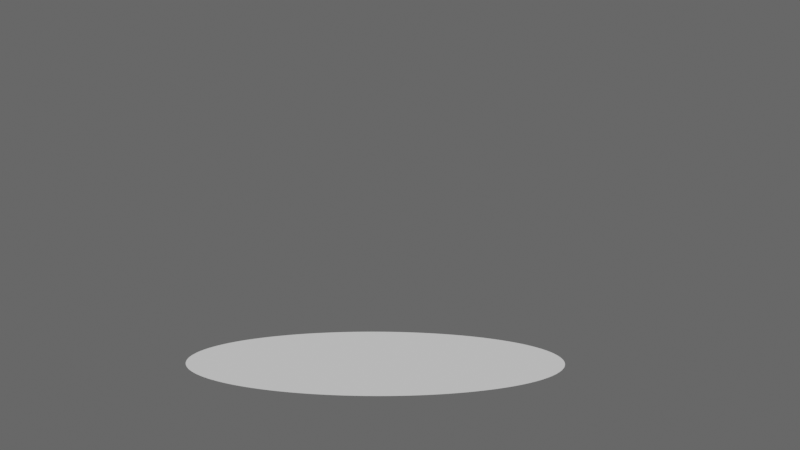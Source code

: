 # Source: 12trackTrajectories.blend  (saved by Blender 2.92.15; exported with 4.5.12 LTS)
import bpy
from mathutils import Matrix  # noqa: F401  (used for matrix-valued properties, if any)

bpy.ops.wm.read_factory_settings(use_empty=True)
scene = bpy.context.scene
scene.name = 'Scene.001'

# ---- collections
col_collection_001 = bpy.data.collections.new('Collection.001'); scene.collection.children.link(col_collection_001)
col_collection_001_1 = bpy.data.collections.new('Collection.001 1'); col_collection_001.children.link(col_collection_001_1)

# ---- world
world_world_001 = bpy.data.worlds.new('World.001'); scene.world = world_world_001
world_world_001.color = (0.1107, 0.1107, 0.1107)
world_world_001.use_sun_shadow = False
world_world_001.sun_shadow_jitter_overblur = 0.0

# ---- cameras
cam_camera_001 = bpy.data.cameras.new('Camera.001')
cam_camera_001.clip_end = 100.0
cam_camera_001.lens = 62.0
cam_camera_001.ortho_scale = 7.314
cam_camera_001.shift_x = 0.06
cam_camera_001.shift_y = 0.11

# ---- curves / text
cu_cycloid = bpy.data.curves.new('Cycloid', 'CURVE')
cu_cycloid.dimensions = '3D'
_sp = cu_cycloid.splines.new('BEZIER'); _sp.bezier_points.add(99)
_sp.bezier_points.foreach_set('co', [5.92, 0.0, 0.0, 5.6, -1.594, 0.0, 4.686, -2.957, 0.0, 3.3, -3.891, 0.0, 1.634, -4.255, 0.0, -0.08712, -3.988, 0.0, -1.628, -3.117, 0.0, -2.781, -1.751, 0.0, -3.391, -0.06806, 0.0, -3.38, 1.71, 0.0, -2.755, 3.349, 0.0, -1.608, 4.63, 0.0, -0.1041, 5.387, 0.0, 1.542, 5.524, 0.0, 3.095, 5.03, 0.0, 4.333, 3.979, 0.0, 5.077, 2.524, 0.0, 5.214, 0.8718, 0.0, 4.716, -0.7453, 0.0, 3.642, -2.099, 0.0, 2.129, -2.999, 0.0, 0.3756, -3.317, 0.0, -1.388, -3.006, 0.0, -2.93, -2.108, 0.0, -4.049, -0.7434, 0.0, -4.602, 0.8997, 0.0, -4.523, 2.595, 0.0, -3.835, 4.109, 0.0, -2.644, 5.232, 0.0, -1.125, 5.807, 0.0, 0.502, 5.752, 0.0, 2.002, 5.071, 0.0, 3.158, 3.854, 0.0, 3.801, 2.265, 0.0, 3.832, 0.5167, 0.0, 3.237, -1.156, 0.0, 2.089, -2.529, 0.0, 0.5379, -3.42, 0.0, -1.211, -3.714, 0.0, -2.925, -3.379, 0.0, -4.375, -2.469, 0.0, -5.367, -1.119, 0.0, -5.771, 0.4761, 0.0, -5.538, 2.086, 0.0, -4.703, 3.48, 0.0, -3.386, 4.455, 0.0, -1.772, 4.865, 0.0, -0.08592, 4.645, 0.0, 1.437, 3.812, 0.0, 2.587, 2.471, 0.0, 3.204, 0.7949, 0.0, 3.203, -0.996, 0.0, 2.585, -2.667, 0.0, 1.436, -3.998, 0.0, -0.08218, -4.817, 0.0, -1.759, -5.022, 0.0, -3.359, -4.596, 0.0, -4.658, -3.607, 0.0, -5.472, -2.203, 0.0, -5.684, -0.5854, 0.0, -5.259, 1.013, 0.0, -4.247, 2.362, 0.0, -2.782, 3.268, 0.0, -1.058, 3.598, 0.0, 0.697, 3.299, 0.0, 2.249, 2.405, 0.0, 3.393, 1.033, 0.0, 3.981, -0.6345, 0.0, 3.943, -2.373, 0.0, 3.293, -3.947, 0.0, 2.132, -5.144, 0.0, 0.6297, -5.803, 0.0, -0.9951, -5.835, 0.0, -2.508, -5.238, 0.0, -3.689, -4.095, 0.0, -4.365, -2.565, 0.0, -4.431, -0.8575, 0.0, -3.867, 0.7926, 0.0, -2.74, 2.16, 0.0, -1.193, 3.058, 0.0, 0.5698, 3.366, 0.0, 2.318, 3.045, 0.0, 3.819, 2.145, 0.0, 4.878, 0.7932, 0.0, 5.358, -0.8178, 0.0, 5.203, -2.46, 0.0, 4.441, -3.9, 0.0, 3.188, -4.933, 0.0, 1.623, -5.408, 0.0, -0.02987, -5.251, 0.0, -1.537, -4.476, 0.0, -2.683, -3.179, 0.0, -3.306, -1.53, 0.0, -3.314, 0.2532, 0.0, -2.701, 1.936, 0.0, -1.549, 3.298, 0.0, -0.01218, 4.16, 0.0, 1.7, 4.416, 0.0, 3.352, 4.042, 0.0, 4.719, 3.099, 0.0])
_sp.bezier_points.foreach_set('handle_left', [5.809, 1.293, 0.0, 5.844, -1.008, 0.0, 5.138, -2.504, 0.0, 3.9, -3.634, 0.0, 2.299, -4.234, 0.0, 0.5551, -4.211, 0.0, -1.096, -3.558, 0.0, -2.432, -2.355, 0.0, -3.273, -0.7569, 0.0, -3.508, 1.028, 0.0, -3.111, 2.764, 0.0, -2.141, 4.222, 0.0, -0.7368, 5.209, 0.0, 0.9011, 5.597, 0.0, 2.538, 5.338, 0.0, 3.94, 4.476, 0.0, 4.902, 3.138, 0.0, 5.284, 1.515, 0.0, 5.024, -0.1608, 0.0, 4.15, -1.655, 0.0, 2.773, -2.758, 0.0, 1.071, -3.315, 0.0, -0.7317, -3.247, 0.0, -2.4, -2.56, 0.0, -3.716, -1.346, 0.0, -4.508, 0.2294, 0.0, -4.678, 1.951, 0.0, -4.213, 3.581, 0.0, -3.186, 4.893, 0.0, -1.751, 5.703, 0.0, -0.1169, 5.896, 0.0, 1.478, 5.444, 0.0, 2.804, 4.405, 0.0, 3.667, 2.921, 0.0, 3.942, 1.19, 0.0, 3.581, -0.5542, 0.0, 2.624, -2.08, 0.0, 1.195, -3.185, 0.0, -0.5188, -3.723, 0.0, -2.291, -3.63, 0.0, -3.885, -2.924, 0.0, -5.088, -1.71, 0.0, -5.738, -0.1655, 0.0, -5.751, 1.488, 0.0, -5.129, 3.01, 0.0, -3.964, 4.18, 0.0, -2.421, 4.827, 0.0, -0.717, 4.85, 0.0, 0.9109, 4.239, 0.0, 2.238, 3.066, 0.0, 3.082, 1.481, 0.0, 3.326, -0.3078, 0.0, 2.938, -2.068, 0.0, 1.971, -3.568, 0.0, 0.5597, -4.612, 0.0, -1.101, -5.068, 0.0, -2.778, -4.88, 0.0, -4.236, -4.085, 0.0, -5.268, -2.803, 0.0, -5.726, -1.221, 0.0, -5.54, 0.4317, 0.0, -4.733, 1.918, 0.0, -3.409, 3.024, 0.0, -1.743, 3.591, 0.0, 0.04324, 3.535, 0.0, 1.714, 2.855, 0.0, 3.048, 1.639, 0.0, 3.872, 0.04724, 0.0, 4.082, -1.708, 0.0, 3.658, -3.391, 0.0, 2.666, -4.773, 0.0, 1.255, -5.666, 0.0, -0.3707, -5.948, 0.0, -1.974, -5.582, 0.0, -3.322, -4.622, 0.0, -4.218, -3.201, 0.0, -4.528, -1.518, 0.0, -4.199, 0.1983, 0.0, -3.267, 1.712, 0.0, -1.849, 2.819, 0.0, -0.129, 3.369, 0.0, 1.669, 3.29, 0.0, 3.307, 2.597, 0.0, 4.571, 1.389, 0.0, 5.295, -0.1646, 0.0, 5.387, -1.843, 0.0, 4.843, -3.407, 0.0, 3.747, -4.633, 0.0, 2.259, -5.344, 0.0, 0.5923, -5.433, 0.0, -1.014, -4.882, 0.0, -2.335, -3.758, 0.0, -3.181, -2.207, 0.0, -3.433, -0.4329, 0.0, -3.052, 1.331, 0.0, -2.086, 2.854, 0.0, -0.6631, 3.937, 0.0, 1.024, 4.441, 0.0, 2.746, 4.307, 0.0, 4.318, 3.608, 0.0])
_sp.bezier_points.foreach_set('handle_right', [5.974, -0.6324, 0.0, 5.354, -2.186, 0.0, 4.225, -3.419, 0.0, 2.688, -4.152, 0.0, 0.9542, -4.276, 0.0, -0.74, -3.762, 0.0, -2.165, -2.672, 0.0, -3.131, -1.146, 0.0, -3.509, 0.6161, 0.0, -3.254, 2.383, 0.0, -2.405, 3.922, 0.0, -1.086, 5.03, 0.0, 0.5165, 5.562, 0.0, 2.174, 5.453, 0.0, 3.65, 4.722, 0.0, 4.729, 3.479, 0.0, 5.254, 1.902, 0.0, 5.143, 0.2151, 0.0, 4.402, -1.342, 0.0, 3.125, -2.551, 0.0, 1.478, -3.243, 0.0, -0.3237, -3.319, 0.0, -2.043, -2.767, 0.0, -3.455, -1.661, 0.0, -4.377, -0.1513, 0.0, -4.694, 1.556, 0.0, -4.371, 3.227, 0.0, -3.464, 4.629, 0.0, -2.107, 5.568, 0.0, -0.4981, 5.91, 0.0, 1.128, 5.605, 0.0, 2.536, 4.691, 0.0, 3.521, 3.292, 0.0, 3.937, 1.596, 0.0, 3.72, -0.1674, 0.0, 2.89, -1.763, 0.0, 1.554, -2.978, 0.0, -0.114, -3.654, 0.0, -1.893, -3.705, 0.0, -3.546, -3.133, 0.0, -4.854, -2.024, 0.0, -5.641, -0.538, 0.0, -5.805, 1.11, 0.0, -5.325, 2.684, 0.0, -4.273, 3.954, 0.0, -2.798, 4.733, 0.0, -1.109, 4.905, 0.0, 0.5585, 4.434, 0.0, 1.973, 3.378, 0.0, 2.94, 1.869, 0.0, 3.326, 0.1065, 0.0, 3.08, -1.68, 0.0, 2.236, -3.258, 0.0, 0.9112, -4.419, 0.0, -0.7105, -5.017, 0.0, -2.404, -4.977, 0.0, -3.931, -4.316, 0.0, -5.077, -3.132, 0.0, -5.678, -1.6, 0.0, -5.642, 0.05886, 0.0, -4.971, 1.605, 0.0, -3.751, 2.816, 0.0, -2.143, 3.517, 0.0, -0.3627, 3.605, 0.0, 1.355, 3.062, 0.0, 2.782, 1.956, 0.0, 3.734, 0.433, 0.0, 4.088, -1.305, 0.0, 3.806, -3.024, 0.0, 2.935, -4.491, 0.0, 1.606, -5.51, 0.0, 0.01006, -5.939, 0.0, -1.62, -5.723, 0.0, -3.047, -4.891, 0.0, -4.063, -3.56, 0.0, -4.515, -1.915, 0.0, -4.333, -0.1839, 0.0, -3.53, 1.397, 0.0, -2.208, 2.611, 0.0, -0.5369, 3.297, 0.0, 1.264, 3.363, 0.0, 2.957, 2.804, 0.0, 4.322, 1.701, 0.0, 5.18, 0.2102, 0.0, 5.421, -1.459, 0.0, 5.021, -3.069, 0.0, 4.041, -4.391, 0.0, 2.625, -5.234, 0.0, 0.9782, -5.472, 0.0, -0.6648, -5.065, 0.0, -2.07, -4.061, 0.0, -3.039, -2.59, 0.0, -3.433, -0.8457, 0.0, -3.194, 0.9421, 0.0, -2.352, 2.539, 0.0, -1.018, 3.735, 0.0, 0.6271, 4.379, 0.0, 2.361, 4.392, 0.0, 3.946, 3.781, 0.0, 5.524, 2.081, 0.0])
for _p, _l, _r in zip(_sp.bezier_points, ['AUTO', 'AUTO', 'AUTO', 'AUTO', 'AUTO', 'AUTO', 'AUTO', 'AUTO', 'AUTO', 'AUTO', 'AUTO', 'AUTO', 'AUTO', 'AUTO', 'AUTO', 'AUTO', 'AUTO', 'AUTO', 'AUTO', 'AUTO', 'AUTO', 'AUTO', 'AUTO', 'AUTO', 'AUTO', 'AUTO', 'AUTO', 'AUTO', 'AUTO', 'AUTO', 'AUTO', 'AUTO', 'AUTO', 'AUTO', 'AUTO', 'AUTO', 'AUTO', 'AUTO', 'AUTO', 'AUTO', 'AUTO', 'AUTO', 'AUTO', 'AUTO', 'AUTO', 'AUTO', 'AUTO', 'AUTO', 'AUTO', 'AUTO', 'AUTO', 'AUTO', 'AUTO', 'AUTO', 'AUTO', 'AUTO', 'AUTO', 'AUTO', 'AUTO', 'AUTO', 'AUTO', 'AUTO', 'AUTO', 'AUTO', 'AUTO', 'AUTO', 'AUTO', 'AUTO', 'AUTO', 'AUTO', 'AUTO', 'AUTO', 'AUTO', 'AUTO', 'AUTO', 'AUTO', 'AUTO', 'AUTO', 'AUTO', 'AUTO', 'AUTO', 'AUTO', 'AUTO', 'AUTO', 'AUTO', 'AUTO', 'AUTO', 'AUTO', 'AUTO', 'AUTO', 'AUTO', 'AUTO', 'AUTO', 'AUTO', 'AUTO', 'AUTO', 'AUTO', 'AUTO', 'AUTO', 'AUTO'], ['AUTO', 'AUTO', 'AUTO', 'AUTO', 'AUTO', 'AUTO', 'AUTO', 'AUTO', 'AUTO', 'AUTO', 'AUTO', 'AUTO', 'AUTO', 'AUTO', 'AUTO', 'AUTO', 'AUTO', 'AUTO', 'AUTO', 'AUTO', 'AUTO', 'AUTO', 'AUTO', 'AUTO', 'AUTO', 'AUTO', 'AUTO', 'AUTO', 'AUTO', 'AUTO', 'AUTO', 'AUTO', 'AUTO', 'AUTO', 'AUTO', 'AUTO', 'AUTO', 'AUTO', 'AUTO', 'AUTO', 'AUTO', 'AUTO', 'AUTO', 'AUTO', 'AUTO', 'AUTO', 'AUTO', 'AUTO', 'AUTO', 'AUTO', 'AUTO', 'AUTO', 'AUTO', 'AUTO', 'AUTO', 'AUTO', 'AUTO', 'AUTO', 'AUTO', 'AUTO', 'AUTO', 'AUTO', 'AUTO', 'AUTO', 'AUTO', 'AUTO', 'AUTO', 'AUTO', 'AUTO', 'AUTO', 'AUTO', 'AUTO', 'AUTO', 'AUTO', 'AUTO', 'AUTO', 'AUTO', 'AUTO', 'AUTO', 'AUTO', 'AUTO', 'AUTO', 'AUTO', 'AUTO', 'AUTO', 'AUTO', 'AUTO', 'AUTO', 'AUTO', 'AUTO', 'AUTO', 'AUTO', 'AUTO', 'AUTO', 'AUTO', 'AUTO', 'AUTO', 'AUTO', 'AUTO', 'AUTO']): _p.handle_left_type = _l; _p.handle_right_type = _r
_sp.order_u = 2
_sp.use_cyclic_u = True
cu_cycloid.use_path = True
cu_cycloid.use_path_clamp = True
cu_cycloid.eval_time = 351.0
cu_cycloid.fill_mode = 'FULL'
cu_circle = bpy.data.curves.new('Circle', 'CURVE')
cu_circle.dimensions = '2D'
_sp = cu_circle.splines.new('BEZIER'); _sp.bezier_points.add(3)
_sp.bezier_points.foreach_set('co', [7.93, 0.0, 0.0, 4.856e-16, 7.93, 0.0, -7.93, 9.711e-16, 0.0, -1.457e-15, -7.93, 0.0])
_sp.bezier_points.foreach_set('handle_left', [7.93, -4.38, 0.0, 4.38, 7.93, 0.0, -7.93, 4.38, 0.0, -4.38, -7.93, 0.0])
_sp.bezier_points.foreach_set('handle_right', [7.93, 4.38, 0.0, -4.38, 7.93, 0.0, -7.93, -4.38, 0.0, 4.38, -7.93, 0.0])
_sp.radius_interpolation = 'EASE'
_sp.resolution_u = 64
_sp.use_cyclic_u = True
cu_circle.path_duration = 400
cu_circle.use_path = True
cu_circle.use_path_clamp = True
cu_circle.eval_time = 351.0
cu_circle.fill_mode = 'BOTH'

# ---- objects
ob_mball_002 = bpy.data.objects.new('Mball.002', None)
ob_mball_001 = bpy.data.objects.new('Mball.001', None)
ob_mball_003 = bpy.data.objects.new('Mball.003', None)
ob_mball_004 = bpy.data.objects.new('Mball.004', None)
ob_mball_005 = bpy.data.objects.new('Mball.005', None)
ob_mball_006 = bpy.data.objects.new('Mball.006', None)
ob_mball_007 = bpy.data.objects.new('Mball.007', None)
ob_mball_008 = bpy.data.objects.new('Mball.008', None)
ob_mball_009 = bpy.data.objects.new('Mball.009', None)
ob_mball_010 = bpy.data.objects.new('Mball.010', None)
ob_mball_011 = bpy.data.objects.new('Mball.011', None)
ob_camera_001 = bpy.data.objects.new('Camera.001', cam_camera_001)
ob_plan_face = bpy.data.objects.new('plan.face', None)
ob_plan_cote = bpy.data.objects.new('plan.cote', None)
ob_plan_dessus = bpy.data.objects.new('plan.dessus', None)
ob_cycloid = bpy.data.objects.new('Cycloid', cu_cycloid)
ob_circle = bpy.data.objects.new('Circle', cu_circle)
ob_mball_012 = bpy.data.objects.new('Mball.012', None)

# ---- transforms, parenting, visibility, modifiers, constraints
ob_mball_002.location = (0.0, 0.0, 0.0)
ob_mball_002.scale = (0.5, 0.5, 0.5)
ob_mball_002.empty_image_offset = (0.0, 0.0)
ob_mball_002.lineart.crease_threshold = 0.0
_c = ob_mball_002.constraints.new('FOLLOW_PATH'); _c.name = 'Suivre chemin'
_c.target = ob_circle
ob_mball_001.location = (0.0, 0.0, 0.0)
ob_mball_001.scale = (0.5, 0.5, 0.5)
ob_mball_001.empty_image_offset = (0.0, 0.0)
ob_mball_001.lineart.crease_threshold = 0.0
_c = ob_mball_001.constraints.new('FOLLOW_PATH'); _c.name = 'Follow Path'
_c.use_curve_follow = True
ob_mball_003.location = (0.0, 0.0, 0.0)
ob_mball_003.scale = (0.5, 0.5, 0.5)
ob_mball_003.empty_image_offset = (0.0, 0.0)
ob_mball_003.lineart.crease_threshold = 0.0
_c = ob_mball_003.constraints.new('FOLLOW_PATH'); _c.name = 'Follow Path'
_c.use_curve_follow = True
ob_mball_004.location = (0.0, 0.0, 0.0)
ob_mball_004.scale = (0.5, 0.5, 0.5)
ob_mball_004.empty_image_offset = (0.0, 0.0)
ob_mball_004.lineart.crease_threshold = 0.0
_c = ob_mball_004.constraints.new('FOLLOW_PATH'); _c.name = 'Follow Path'
_c.use_curve_follow = True
ob_mball_005.location = (0.0, 0.0, 0.0)
ob_mball_005.scale = (0.5, 0.5, 0.5)
ob_mball_005.empty_image_offset = (0.0, 0.0)
ob_mball_005.lineart.crease_threshold = 0.0
_c = ob_mball_005.constraints.new('FOLLOW_PATH'); _c.name = 'Follow Path'
_c.use_curve_follow = True
ob_mball_006.location = (0.0, 0.0, 0.0)
ob_mball_006.scale = (0.5, 0.5, 0.5)
ob_mball_006.empty_image_offset = (0.0, 0.0)
ob_mball_006.lineart.crease_threshold = 0.0
_c = ob_mball_006.constraints.new('FOLLOW_PATH'); _c.name = 'Follow Path'
_c.use_curve_follow = True
ob_mball_007.location = (0.0, 0.0, 0.0)
ob_mball_007.scale = (0.5, 0.5, 0.5)
ob_mball_007.empty_image_offset = (0.0, 0.0)
ob_mball_007.lineart.crease_threshold = 0.0
_c = ob_mball_007.constraints.new('FOLLOW_PATH'); _c.name = 'Follow Path'
_c.use_curve_follow = True
ob_mball_008.location = (0.0, 0.0, 0.0)
ob_mball_008.scale = (0.5, 0.5, 0.5)
ob_mball_008.empty_image_offset = (0.0, 0.0)
ob_mball_008.lineart.crease_threshold = 0.0
_c = ob_mball_008.constraints.new('FOLLOW_PATH'); _c.name = 'Follow Path'
_c.use_curve_follow = True
ob_mball_009.location = (0.0, 0.0, 0.0)
ob_mball_009.scale = (0.5, 0.5, 0.5)
ob_mball_009.empty_image_offset = (0.0, 0.0)
ob_mball_009.lineart.crease_threshold = 0.0
_c = ob_mball_009.constraints.new('FOLLOW_PATH'); _c.name = 'Follow Path'
_c.use_curve_follow = True
ob_mball_010.location = (0.0, 0.0, 0.0)
ob_mball_010.scale = (0.5, 0.5, 0.5)
ob_mball_010.empty_image_offset = (0.0, 0.0)
ob_mball_010.lineart.crease_threshold = 0.0
ob_mball_011.location = (0.0, 0.3, -2.0)
ob_mball_011.scale = (0.5, 0.5, 0.5)
ob_mball_011.empty_image_offset = (0.0, 0.0)
ob_mball_011.lineart.crease_threshold = 0.0
ob_camera_001.location = (46.55, -33.54, 9.762)
ob_camera_001.rotation_euler = (1.436, 0.0, 0.9633)
ob_camera_001.lock_rotations_4d = False
ob_camera_001.empty_display_type = 'ARROWS'
ob_camera_001.color = (0.0, 0.0, 0.0, 0.0)
ob_camera_001.display_type = 'WIRE'
ob_camera_001.lineart.crease_threshold = 0.0
ob_plan_face.location = (0.0, 13.68, 4.92)
ob_plan_face.rotation_euler = (1.571, 0.0, 0.0)
ob_plan_face.scale = (4.14, 4.14, 1.0)
ob_plan_face.lock_location = (True, True, True)
ob_plan_face.lock_rotation = (True, True, True)
ob_plan_face.lock_scale = (True, True, True)
ob_plan_face.empty_display_type = 'IMAGE'
ob_plan_face.empty_display_size = 5.0
ob_plan_face.use_empty_image_alpha = True
ob_plan_face.lineart.crease_threshold = 0.0
ob_plan_cote.location = (-10.34, 0.0, 4.91)
ob_plan_cote.rotation_euler = (1.571, 0.0, 1.571)
ob_plan_cote.scale = (5.47, 5.47, 1.0)
ob_plan_cote.lock_location = (True, True, True)
ob_plan_cote.lock_rotation = (True, True, True)
ob_plan_cote.lock_scale = (True, True, True)
ob_plan_cote.empty_display_type = 'IMAGE'
ob_plan_cote.empty_display_size = 5.0
ob_plan_cote.use_empty_image_alpha = True
ob_plan_cote.lineart.crease_threshold = 0.0
ob_plan_dessus.location = (0.0, 0.0, 0.0)
ob_plan_dessus.rotation_euler = (0.0, 0.0, 1.571)
ob_plan_dessus.scale = (5.47, 5.47, 0.0)
ob_plan_dessus.lock_location = (True, True, True)
ob_plan_dessus.lock_rotation = (True, True, True)
ob_plan_dessus.lock_scale = (True, True, True)
ob_plan_dessus.empty_display_type = 'IMAGE'
ob_plan_dessus.empty_display_size = 5.0
ob_plan_dessus.use_empty_image_alpha = True
ob_plan_dessus.lineart.crease_threshold = 0.0
ob_cycloid.location = (0.0, 0.0, 0.0)
ob_cycloid.lineart.crease_threshold = 0.0
ob_circle.location = (0.0, 0.0, 0.0)
ob_circle.lineart.crease_threshold = 0.0
ob_mball_012.location = (0.0, 0.0, 0.0)
ob_mball_012.empty_image_offset = (0.0, 0.0)
ob_mball_012.lineart.crease_threshold = 0.0

# ---- collection membership
scene.collection.objects.link(ob_mball_002)
scene.collection.objects.link(ob_mball_001)
scene.collection.objects.link(ob_mball_003)
scene.collection.objects.link(ob_mball_004)
scene.collection.objects.link(ob_mball_005)
scene.collection.objects.link(ob_mball_006)
scene.collection.objects.link(ob_mball_007)
scene.collection.objects.link(ob_mball_008)
scene.collection.objects.link(ob_mball_009)
scene.collection.objects.link(ob_mball_010)
scene.collection.objects.link(ob_mball_011)
col_collection_001.objects.link(ob_camera_001)
col_collection_001.objects.link(ob_plan_face)
col_collection_001.objects.link(ob_plan_cote)
col_collection_001.objects.link(ob_plan_dessus)
col_collection_001_1.objects.link(ob_cycloid)
col_collection_001_1.objects.link(ob_circle)
col_collection_001_1.objects.link(ob_mball_012)

# ---- scene / render settings (as saved in the file)
scene.camera = ob_camera_001
scene.frame_start = 1; scene.frame_end = 200; scene.frame_set(352)
scene.render.engine = 'BLENDER_WORKBENCH'
scene.cycles.use_denoising = False
scene.cycles.samples = 128
scene.cycles.sampling_pattern = 'TABULATED_SOBOL'
scene.cycles.use_adaptive_sampling = False
scene.cycles.use_light_tree = False
scene.view_settings.view_transform = 'Filmic'
bpy.context.view_layer.update()

# ---- added for rendering (the .blend has no usable light): sun
light_auto_sun = bpy.data.lights.new('AutoSun', 'SUN')
light_auto_sun.energy = 3.0
light_auto_sun.angle = 0.0523599
ob_auto_sun = bpy.data.objects.new('AutoSun', light_auto_sun)
scene.collection.objects.link(ob_auto_sun)
ob_auto_sun.rotation_euler = (0.872665, 0.174533, 0.523599)
bpy.context.view_layer.update()
